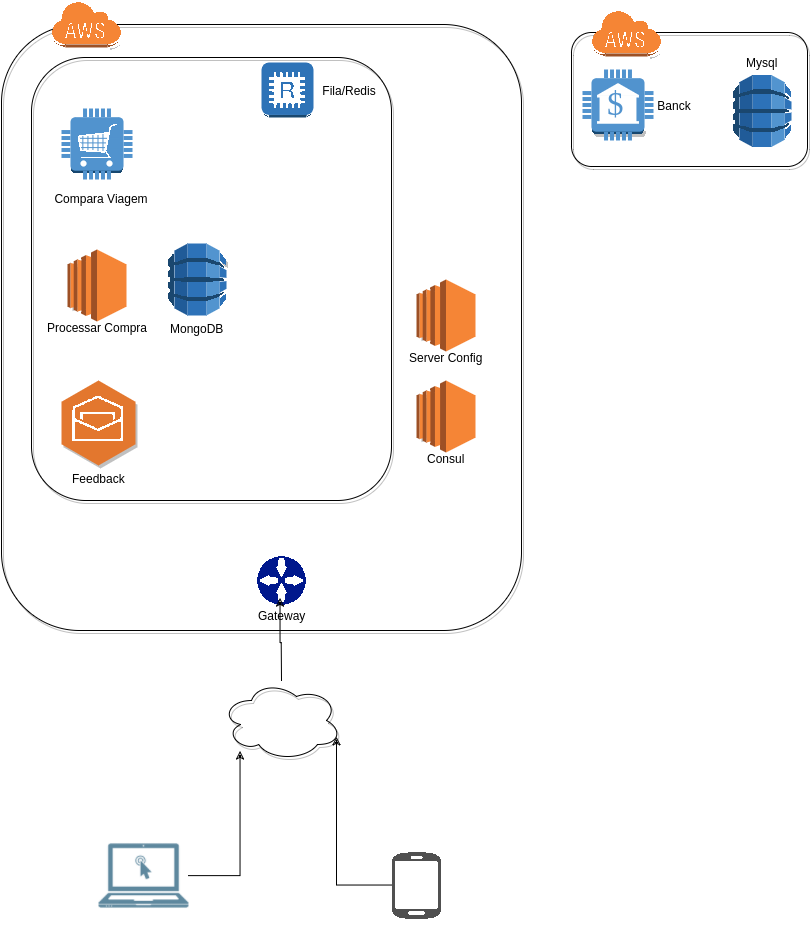

The diagram above was exported from draw.io. Its source (the exported page's mxGraphModel, read from the mxfile embedded in the PNG):
<mxGraphModel dx="1701" dy="898" grid="1" gridSize="10" guides="1" tooltips="1" connect="1" arrows="1" fold="1" page="1" pageScale="1" pageWidth="826" pageHeight="1169" math="0" shadow="0">
  <root>
    <mxCell id="0" />
    <mxCell id="1" parent="0" />
    <mxCell id="162eec9ca47afb09-16" value="" style="rounded=1;whiteSpace=wrap;html=1;shadow=1;strokeColor=#000000;fillColor=none;" vertex="1" parent="1">
      <mxGeometry x="34" y="118" width="360" height="443" as="geometry" />
    </mxCell>
    <mxCell id="162eec9ca47afb09-4" value="" style="rounded=1;whiteSpace=wrap;html=1;shadow=1;strokeColor=#000000;fillColor=none;" vertex="1" parent="1">
      <mxGeometry x="4" y="85" width="520" height="606" as="geometry" />
    </mxCell>
    <mxCell id="162eec9ca47afb09-5" value="" style="rounded=1;whiteSpace=wrap;html=1;shadow=1;strokeColor=#000000;fillColor=none;" vertex="1" parent="1">
      <mxGeometry x="574" y="93" width="236" height="134" as="geometry" />
    </mxCell>
    <mxCell id="162eec9ca47afb09-1" value="&lt;div style=&quot;text-align: center&quot;&gt;&lt;br&gt;&lt;/div&gt;" style="dashed=0;html=1;shape=mxgraph.aws2.internet_of_things.cart;strokeColor=none;shadow=0;glass=0;fillColor=#FFFFFF;gradientColor=none;fontFamily=Helvetica;fontSize=12;fontColor=#000000;align=right;labelPosition=left;verticalLabelPosition=top;verticalAlign=bottom;spacing=6;" vertex="1" parent="1">
      <mxGeometry x="64" y="169" width="71" height="71" as="geometry" />
    </mxCell>
    <mxCell id="162eec9ca47afb09-2" value="Mysql" style="dashed=0;html=1;shape=mxgraph.aws2.database.dynamodb;strokeColor=none;shadow=0;glass=0;fillColor=#FFFFFF;gradientColor=none;fontFamily=Helvetica;fontSize=12;fontColor=#000000;align=center;labelPosition=center;verticalLabelPosition=top;verticalAlign=bottom;spacing=6;" vertex="1" parent="1">
      <mxGeometry x="735" y="135.5" width="59" height="72" as="geometry" />
    </mxCell>
    <mxCell id="162eec9ca47afb09-3" value="&amp;nbsp; &amp;nbsp; &amp;nbsp; &amp;nbsp; &amp;nbsp; &amp;nbsp; &amp;nbsp; &amp;nbsp; &amp;nbsp; &amp;nbsp; &amp;nbsp; &amp;nbsp; &amp;nbsp; &amp;nbsp; &amp;nbsp; &amp;nbsp; &amp;nbsp; &amp;nbsp; &amp;nbsp;Fila/Redis" style="dashed=0;html=1;shape=mxgraph.aws2.database.elasticcache_redis;strokeColor=none;shadow=1;fillColor=#000000;" vertex="1" parent="1">
      <mxGeometry x="264" y="123" width="52" height="55" as="geometry" />
    </mxCell>
    <mxCell id="162eec9ca47afb09-6" value="" style="dashed=0;html=1;shape=mxgraph.aws2.non-service_specific.cloud;strokeColor=none;shadow=1;fillColor=none;" vertex="1" parent="1">
      <mxGeometry x="54" y="62" width="70" height="46" as="geometry" />
    </mxCell>
    <mxCell id="162eec9ca47afb09-7" value="&amp;nbsp; &amp;nbsp; &amp;nbsp; &amp;nbsp; &amp;nbsp; &amp;nbsp; &amp;nbsp; &amp;nbsp; &amp;nbsp; &amp;nbsp; &amp;nbsp; &amp;nbsp; &amp;nbsp; &amp;nbsp; &amp;nbsp; &amp;nbsp; &amp;nbsp; Banck" style="dashed=0;html=1;shape=mxgraph.aws2.internet_of_things.bank;strokeColor=none;shadow=1;fillColor=none;" vertex="1" parent="1">
      <mxGeometry x="585" y="130" width="71" height="71" as="geometry" />
    </mxCell>
    <mxCell id="162eec9ca47afb09-10" value="" style="dashed=0;html=1;shape=mxgraph.aws2.non-service_specific.cloud;strokeColor=none;shadow=1;fillColor=none;" vertex="1" parent="1">
      <mxGeometry x="594" y="71" width="70" height="46" as="geometry" />
    </mxCell>
    <mxCell id="162eec9ca47afb09-11" value="&lt;div&gt;&lt;br&gt;&lt;/div&gt;&lt;div&gt;&lt;br&gt;&lt;/div&gt;&lt;div&gt;&lt;br&gt;&lt;/div&gt;&lt;div&gt;&lt;br&gt;&lt;/div&gt;&lt;div&gt;&lt;br&gt;&lt;/div&gt;&lt;div&gt;&lt;br&gt;&lt;/div&gt;Processar Compra" style="dashed=0;html=1;shape=mxgraph.aws2.compute_and_networking.ec2;strokeColor=none;shadow=1;fillColor=none;" vertex="1" parent="1">
      <mxGeometry x="70" y="310" width="59" height="72" as="geometry" />
    </mxCell>
    <mxCell id="162eec9ca47afb09-12" value="Compara Viagem" style="text;html=1;strokeColor=none;fillColor=none;align=center;verticalAlign=middle;whiteSpace=wrap;shadow=1;" vertex="1" parent="1">
      <mxGeometry x="54" y="249" width="100" height="20" as="geometry" />
    </mxCell>
    <mxCell id="162eec9ca47afb09-13" value="&lt;div&gt;&lt;br&gt;&lt;/div&gt;&lt;div&gt;&lt;br&gt;&lt;/div&gt;&lt;div&gt;&lt;br&gt;&lt;/div&gt;&lt;div&gt;&lt;br&gt;&lt;/div&gt;&lt;div&gt;&lt;br&gt;&lt;/div&gt;&lt;div&gt;&lt;br&gt;&lt;/div&gt;&lt;div&gt;&lt;br&gt;&lt;/div&gt;&lt;div&gt;&lt;br&gt;&lt;/div&gt;&lt;div&gt;Feedback&lt;/div&gt;" style="dashed=0;html=1;shape=mxgraph.aws2.enterprise_applications.workmail;strokeColor=none;shadow=1;fillColor=none;" vertex="1" parent="1">
      <mxGeometry x="64" y="441" width="74" height="85" as="geometry" />
    </mxCell>
    <mxCell id="162eec9ca47afb09-14" value="&lt;div&gt;&lt;br&gt;&lt;/div&gt;&lt;div&gt;&lt;br&gt;&lt;/div&gt;&lt;div&gt;&lt;br&gt;&lt;/div&gt;&lt;div&gt;&lt;br&gt;&lt;/div&gt;&lt;div&gt;&lt;br&gt;&lt;/div&gt;&lt;div&gt;&lt;br&gt;&lt;/div&gt;&lt;div&gt;&lt;br&gt;&lt;/div&gt;MongoDB" style="dashed=0;html=1;shape=mxgraph.aws2.database.dynamodb;strokeColor=none;shadow=1;fillColor=none;" vertex="1" parent="1">
      <mxGeometry x="170" y="304" width="59" height="72" as="geometry" />
    </mxCell>
    <mxCell id="162eec9ca47afb09-15" value="&lt;div&gt;&lt;br&gt;&lt;/div&gt;&lt;div&gt;&lt;br&gt;&lt;/div&gt;&lt;div&gt;&lt;br&gt;&lt;/div&gt;&lt;div&gt;&lt;br&gt;&lt;/div&gt;&lt;div&gt;&lt;br&gt;&lt;/div&gt;Gateway" style="shadow=0;dashed=0;html=1;strokeColor=none;shape=mxgraph.mscae.enterprise.gateway;fillColor=#00188D;" vertex="1" parent="1">
      <mxGeometry x="259" y="616" width="50" height="50" as="geometry" />
    </mxCell>
    <mxCell id="162eec9ca47afb09-18" style="edgeStyle=orthogonalEdgeStyle;rounded=0;html=1;entryX=0.46;entryY=0.84;entryPerimeter=0;jettySize=auto;orthogonalLoop=1;" edge="1" parent="1" source="162eec9ca47afb09-17" target="162eec9ca47afb09-15">
      <mxGeometry relative="1" as="geometry" />
    </mxCell>
    <mxCell id="162eec9ca47afb09-17" value="" style="ellipse;shape=cloud;whiteSpace=wrap;html=1;shadow=1;strokeColor=#000000;fillColor=none;" vertex="1" parent="1">
      <mxGeometry x="224" y="741" width="120" height="80" as="geometry" />
    </mxCell>
    <mxCell id="162eec9ca47afb09-23" style="edgeStyle=orthogonalEdgeStyle;rounded=0;html=1;entryX=0.15;entryY=0.875;entryPerimeter=0;jettySize=auto;orthogonalLoop=1;" edge="1" parent="1" source="162eec9ca47afb09-20" target="162eec9ca47afb09-17">
      <mxGeometry relative="1" as="geometry" />
    </mxCell>
    <mxCell id="162eec9ca47afb09-20" value="" style="shape=image;html=1;verticalAlign=top;verticalLabelPosition=bottom;labelBackgroundColor=#ffffff;imageAspect=0;aspect=fixed;image=https://cdn1.iconfinder.com/data/icons/technology-and-hardware-2/200/vector_66_02-128.png;shadow=1;strokeColor=#000000;fillColor=none;" vertex="1" parent="1">
      <mxGeometry x="101" y="891" width="90" height="90" as="geometry" />
    </mxCell>
    <mxCell id="162eec9ca47afb09-22" style="edgeStyle=orthogonalEdgeStyle;rounded=0;html=1;entryX=0.96;entryY=0.7;entryPerimeter=0;jettySize=auto;orthogonalLoop=1;" edge="1" parent="1" source="162eec9ca47afb09-21" target="162eec9ca47afb09-17">
      <mxGeometry relative="1" as="geometry" />
    </mxCell>
    <mxCell id="162eec9ca47afb09-21" value="" style="shadow=0;dashed=0;html=1;strokeColor=none;fillColor=#505050;labelPosition=center;verticalLabelPosition=bottom;verticalAlign=top;shape=mxgraph.office.devices.cell_phone_android_proportional;" vertex="1" parent="1">
      <mxGeometry x="394" y="911" width="50" height="70" as="geometry" />
    </mxCell>
    <mxCell id="162eec9ca47afb09-25" value="&lt;div&gt;&lt;br&gt;&lt;/div&gt;&lt;div&gt;&lt;br&gt;&lt;/div&gt;&lt;div&gt;&lt;br&gt;&lt;/div&gt;&lt;div&gt;&lt;br&gt;&lt;/div&gt;&lt;div&gt;&lt;br&gt;&lt;/div&gt;&lt;div&gt;&lt;br&gt;&lt;/div&gt;&lt;div&gt;Consul&lt;/div&gt;" style="dashed=0;html=1;shape=mxgraph.aws2.compute_and_networking.ec2;strokeColor=none;shadow=1;fillColor=none;" vertex="1" parent="1">
      <mxGeometry x="419" y="441" width="59" height="72" as="geometry" />
    </mxCell>
    <mxCell id="162eec9ca47afb09-26" value="&lt;div&gt;&lt;br&gt;&lt;/div&gt;&lt;div&gt;&lt;br&gt;&lt;/div&gt;&lt;div&gt;&lt;br&gt;&lt;/div&gt;&lt;div&gt;&lt;br&gt;&lt;/div&gt;&lt;div&gt;&lt;br&gt;&lt;/div&gt;&lt;div&gt;&lt;br&gt;&lt;/div&gt;&lt;div&gt;Server Config&lt;/div&gt;" style="dashed=0;html=1;shape=mxgraph.aws2.compute_and_networking.ec2;strokeColor=none;shadow=1;fillColor=none;" vertex="1" parent="1">
      <mxGeometry x="419" y="340" width="59" height="72" as="geometry" />
    </mxCell>
  </root>
</mxGraphModel>